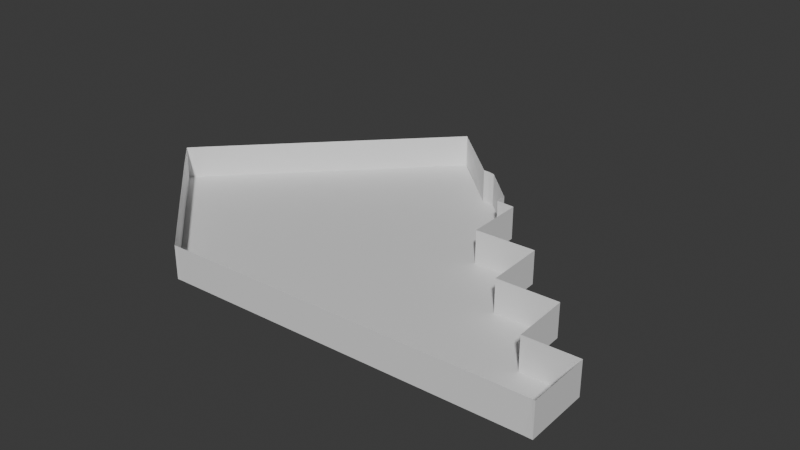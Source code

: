 # Source: basement.blend  (saved by Blender 5.0.119; exported with 4.5.12 LTS)
import bpy
from mathutils import Matrix  # noqa: F401  (used for matrix-valued properties, if any)

bpy.ops.wm.read_factory_settings(use_empty=True)
scene = bpy.context.scene
scene.name = 'Scene'

# ---- collections
col_collection = bpy.data.collections.new('Collection'); scene.collection.children.link(col_collection)

# ---- images (referenced by path relative to the original .blend; pixels are not part of the script)
import os
ASSET_DIR = os.environ.get("B2B_ASSET_DIR", "")  # directory of the original .blend (textures are referenced by path, not embedded)
HERE = os.path.dirname(os.path.abspath(__file__))  # packed textures are extracted next to this script under _unpacked/

def load_image(name, relpath, width, height, colorspace="sRGB"):
    """Load a texture the original file referenced (path relative to the .blend, or extracted next to this script)."""
    p = next((c for c in (os.path.join(HERE, relpath), os.path.join(ASSET_DIR, relpath)) if relpath and os.path.exists(c)), "")
    if p:
        img = bpy.data.images.load(p, check_existing=True)
        img.name = name
    else:  # same state as the original file: an image datablock whose file is absent (Cycles renders it pink)
        img = bpy.data.images.new(name, width, height)
        img.source = "FILE"
        img.filepath = "//" + (relpath or name)
    img.colorspace_settings.name = colorspace
    return img
img_helwan_front_right_png = load_image('helwan front right.PNG', 'helwan front right.PNG', 1024, 1024, 'sRGB')
img_helwan_right_gate_png = load_image('helwan right gate.PNG', 'helwan right gate.PNG', 1024, 1024, 'sRGB')
img_helwan_inside_top_png = load_image('helwan inside top.PNG', 'helwan inside top.PNG', 1024, 1024, 'sRGB')
img_helwan_inside_bot_png = load_image('Helwan inside bot.PNG', 'Helwan inside bot.PNG', 1024, 1024, 'sRGB')
img_helwan_right_side_back_png = load_image('helwan right side back.PNG', 'helwan right side back.PNG', 1024, 1024, 'sRGB')
img_helwan_right_side_side_png = load_image('helwan right side side.PNG', 'helwan right side side.PNG', 1024, 1024, 'sRGB')

# ---- materials (node trees are filled in below, after node groups)
mat_material_001 = bpy.data.materials.new('Material.001')
mat_material_002 = bpy.data.materials.new('Material.002')
mat_light_base_brown = bpy.data.materials.new('Light base brown')
mat_right_gate = bpy.data.materials.new('right gate')
mat_side_base_brown = bpy.data.materials.new('side base brown')
mat_right_inside_top = bpy.data.materials.new('right inside top')
mat_window_blue = bpy.data.materials.new('Window Blue')
mat_right_inside_bot = bpy.data.materials.new('right inside bot')
mat_right_side_in = bpy.data.materials.new('right side in')
mat_risght_side_side = bpy.data.materials.new('risght side side')

# ---- material node trees
mat_material_001.use_nodes = True; mat_material_001.node_tree.nodes.clear()
_N = mat_material_001.node_tree.nodes; _L = mat_material_001.node_tree.links
n0 = _N.new('ShaderNodeBsdfPrincipled'); n0.name = 'Principled BSDF'; n0.location = (-200, 100)
n1 = _N.new('ShaderNodeOutputMaterial'); n1.name = 'Material Output'; n1.location = (200, 100)
_L.new(n0.outputs[0], n1.inputs[0])
n1.is_active_output = True
mat_material_002.use_nodes = True; mat_material_002.node_tree.nodes.clear()
_N = mat_material_002.node_tree.nodes; _L = mat_material_002.node_tree.links
n0 = _N.new('ShaderNodeBsdfPrincipled'); n0.name = 'Principled BSDF'; n0.location = (-200, 100)
n1 = _N.new('ShaderNodeOutputMaterial'); n1.name = 'Material Output'; n1.location = (200, 100)
n2 = _N.new('ShaderNodeTexImage'); n2.name = 'Image Texture'; n2.location = (-700, 98)
n2.image = img_helwan_front_right_png
_L.new(n0.outputs[0], n1.inputs[0])
_L.new(n2.outputs[0], n0.inputs[0])
n1.is_active_output = True
mat_light_base_brown.use_nodes = True; mat_light_base_brown.node_tree.nodes.clear()
_N = mat_light_base_brown.node_tree.nodes; _L = mat_light_base_brown.node_tree.links
n0 = _N.new('ShaderNodeBsdfPrincipled'); n0.name = 'Principled BSDF'; n0.location = (-200, 100)
n0.inputs[0].default_value = (0.4678, 0.2831, 0.159, 1.0)
n1 = _N.new('ShaderNodeOutputMaterial'); n1.name = 'Material Output'; n1.location = (200, 100)
_L.new(n0.outputs[0], n1.inputs[0])
n1.is_active_output = True
mat_right_gate.use_nodes = True; mat_right_gate.node_tree.nodes.clear()
_N = mat_right_gate.node_tree.nodes; _L = mat_right_gate.node_tree.links
n0 = _N.new('ShaderNodeBsdfPrincipled'); n0.name = 'Principled BSDF'; n0.location = (-200, 100)
n1 = _N.new('ShaderNodeOutputMaterial'); n1.name = 'Material Output'; n1.location = (200, 100)
n2 = _N.new('ShaderNodeTexImage'); n2.name = 'Image Texture'; n2.location = (-490, 75)
n2.image = img_helwan_right_gate_png
_L.new(n0.outputs[0], n1.inputs[0])
_L.new(n2.outputs[0], n0.inputs[0])
n1.is_active_output = True
mat_side_base_brown.use_nodes = True; mat_side_base_brown.node_tree.nodes.clear()
_N = mat_side_base_brown.node_tree.nodes; _L = mat_side_base_brown.node_tree.links
n0 = _N.new('ShaderNodeBsdfPrincipled'); n0.name = 'Principled BSDF'; n0.location = (-200, 100)
n0.inputs[0].default_value = (0.2355, 0.1977, 0.1351, 1.0)
n1 = _N.new('ShaderNodeOutputMaterial'); n1.name = 'Material Output'; n1.location = (200, 100)
_L.new(n0.outputs[0], n1.inputs[0])
n1.is_active_output = True
mat_right_inside_top.use_nodes = True; mat_right_inside_top.node_tree.nodes.clear()
_N = mat_right_inside_top.node_tree.nodes; _L = mat_right_inside_top.node_tree.links
n0 = _N.new('ShaderNodeBsdfPrincipled'); n0.name = 'Principled BSDF'; n0.location = (-200, 100)
n1 = _N.new('ShaderNodeOutputMaterial'); n1.name = 'Material Output'; n1.location = (200, 100)
n2 = _N.new('ShaderNodeTexImage'); n2.name = 'Image Texture'; n2.location = (-490, 75)
n2.image = img_helwan_inside_top_png
_L.new(n0.outputs[0], n1.inputs[0])
_L.new(n2.outputs[0], n0.inputs[0])
n1.is_active_output = True
mat_window_blue.use_nodes = True; mat_window_blue.node_tree.nodes.clear()
_N = mat_window_blue.node_tree.nodes; _L = mat_window_blue.node_tree.links
n0 = _N.new('ShaderNodeBsdfPrincipled'); n0.name = 'Principled BSDF'; n0.location = (-200, 100)
n0.inputs[0].default_value = (0.2464, 0.2875, 0.6834, 1.0)
n1 = _N.new('ShaderNodeOutputMaterial'); n1.name = 'Material Output'; n1.location = (200, 100)
_L.new(n0.outputs[0], n1.inputs[0])
n1.is_active_output = True
mat_right_inside_bot.use_nodes = True; mat_right_inside_bot.node_tree.nodes.clear()
_N = mat_right_inside_bot.node_tree.nodes; _L = mat_right_inside_bot.node_tree.links
n0 = _N.new('ShaderNodeBsdfPrincipled'); n0.name = 'Principled BSDF'; n0.location = (-200, 100)
n1 = _N.new('ShaderNodeOutputMaterial'); n1.name = 'Material Output'; n1.location = (200, 100)
n2 = _N.new('ShaderNodeTexImage'); n2.name = 'Image Texture'; n2.location = (-490, 75)
n2.image = img_helwan_inside_bot_png
_L.new(n0.outputs[0], n1.inputs[0])
_L.new(n2.outputs[0], n0.inputs[0])
n1.is_active_output = True
mat_right_side_in.use_nodes = True; mat_right_side_in.node_tree.nodes.clear()
_N = mat_right_side_in.node_tree.nodes; _L = mat_right_side_in.node_tree.links
n0 = _N.new('ShaderNodeBsdfPrincipled'); n0.name = 'Principled BSDF'; n0.location = (-200, 100)
n1 = _N.new('ShaderNodeOutputMaterial'); n1.name = 'Material Output'; n1.location = (200, 100)
n2 = _N.new('ShaderNodeTexImage'); n2.name = 'Image Texture'; n2.location = (-490, 75)
n2.image = img_helwan_right_side_back_png
_L.new(n0.outputs[0], n1.inputs[0])
_L.new(n2.outputs[0], n0.inputs[0])
n1.is_active_output = True
mat_risght_side_side.use_nodes = True; mat_risght_side_side.node_tree.nodes.clear()
_N = mat_risght_side_side.node_tree.nodes; _L = mat_risght_side_side.node_tree.links
n0 = _N.new('ShaderNodeBsdfPrincipled'); n0.name = 'Principled BSDF'; n0.location = (-200, 100)
n1 = _N.new('ShaderNodeOutputMaterial'); n1.name = 'Material Output'; n1.location = (200, 100)
n2 = _N.new('ShaderNodeTexImage'); n2.name = 'Image Texture'; n2.location = (-490, 75)
n2.image = img_helwan_right_side_side_png
_L.new(n0.outputs[0], n1.inputs[0])
_L.new(n2.outputs[0], n0.inputs[0])
n1.is_active_output = True

# ---- world
world_world = bpy.data.worlds.new('World'); scene.world = world_world
world_world.use_nodes = True; world_world.node_tree.nodes.clear()
_N = world_world.node_tree.nodes; _L = world_world.node_tree.links
n0 = _N.new('ShaderNodeOutputWorld'); n0.name = 'World Output'; n0.location = (200, 100)
n1 = _N.new('ShaderNodeBackground'); n1.name = 'Background'; n1.location = (-200, 100)
n1.inputs[0].default_value = (0.05088, 0.05088, 0.05088, 1.0)
_L.new(n1.outputs[0], n0.inputs[0])
n0.is_active_output = True
world_world.color = (0.05088, 0.05088, 0.05088)
world_world.sun_shadow_jitter_overblur = 0.0

# ---- meshes
me_plane_001 = bpy.data.meshes.new('Plane.001')
me_plane_001.from_pydata([(34.04, -26.51, 0.09222), (34.82, -26.48, 0.09191), (-26.6, -28.38, 0.1142), (-27.22, -28.44, 0.1145), (-49.21, -7.827, 0.06503), (34.82, -26.48, 0.09191), (35.35, -26.51, 0.09183), (35.35, -26.51, 0.09183), (26.58, -15.73, 0.0652), (25.93, -15.78, 0.06553), (25.9, -15.24, 0.06408), (25.44, -5.587, 0.03815), (25.44, -5.587, 0.03815), (15.53, -5.846, 0.04161), (14.93, -5.87, 0.04185), (14.56, 4.586, 0.01373), (4.098, 4.274, 0.0175), (3.836, 14.61, -0.01032), (0.6332, 14.77, -0.009868), (0.6068, 16.72, -0.01512), (-5.814, 22.82, -0.02977), (-6.917, 23.06, -0.03013), (-8.058, 23.14, -0.03001), (-19.28, 33.36, -0.05447), (-52.59, -1.115, 0.04786), (35.33, -26.0, 0.09046), (26.58, -15.73, 0.0652), (35.04, -15.45, 0.06207), (34.04, -26.51, -5.657), (34.82, -26.48, -5.658), (-26.6, -28.38, -5.636), (-27.22, -28.44, -5.635), (-49.21, -7.827, -5.685), (34.82, -26.48, -5.658), (35.35, -26.51, -5.658), (35.35, -26.51, -5.658), (26.58, -15.73, -5.684), (25.93, -15.78, -5.684), (25.9, -15.24, -5.686), (25.44, -5.587, -5.712), (25.44, -5.587, -5.712), (15.53, -5.846, -5.708), (14.93, -5.87, -5.708), (14.91, -5.172, -5.71), (14.56, 4.586, -5.736), (4.098, 4.274, -5.732), (4.078, 4.93, -5.734), (3.836, 14.61, -5.76), (1.18, 14.66, -5.759), (0.6332, 14.77, -5.76), (0.6926, 15.4, -5.761), (0.6926, 15.4, -5.761), (0.6068, 16.72, -5.765), (-5.814, 22.82, -5.779), (-6.917, 23.06, -5.78), (-8.058, 23.14, -5.78), (-8.741, 23.68, -5.781), (-18.02, 32.25, -5.802), (-19.28, 33.36, -5.804), (-52.59, -1.115, -5.702), (-54.3, -2.951, -5.699), (-52.84, -4.36, -5.699), (-54.3, -2.951, -5.699), (-49.21, -7.827, -5.685), (-49.21, -7.827, 0.06503), (35.33, -26.0, -5.659), (26.58, -15.73, -5.684), (35.04, -15.45, -5.688), (34.04, -26.51, -5.657), (34.82, -26.48, -5.658), (-26.6, -28.38, -5.636), (-27.22, -28.44, -5.635), (-49.21, -7.827, -5.685), (34.82, -26.48, -5.658), (35.35, -26.51, -5.658), (35.35, -26.51, -5.658), (26.58, -15.73, -5.684), (25.93, -15.78, -5.684), (25.9, -15.24, -5.686), (25.44, -5.587, -5.712), (14.93, -5.87, -5.708), (14.93, -5.87, -5.708), (14.91, -5.172, -5.71), (14.56, 4.586, -5.736), (4.695, 4.315, -5.732), (4.098, 4.274, -5.732), (4.078, 4.93, -5.734), (3.836, 14.61, -5.76), (1.18, 14.66, -5.759), (0.6332, 14.77, -5.76), (0.6926, 15.4, -5.761), (0.6926, 15.4, -5.761), (0.6068, 16.72, -5.765), (-5.814, 22.82, -5.779), (-6.917, 23.06, -5.78), (-8.058, 23.14, -5.78), (-8.741, 23.68, -5.781), (-18.02, 32.25, -5.802), (-19.28, 33.36, -5.804), (-52.59, -1.115, -5.702), (-54.3, -2.951, -5.699), (-52.84, -4.36, -5.699), (-54.3, -2.951, -5.699), (26.58, -15.73, -5.684), (35.04, -15.45, -5.688), (-52.59, -1.115, -5.702), (14.56, 4.586, -5.736), (-19.28, 33.36, -5.804), (-8.741, 23.68, -5.781), (-8.058, 23.14, -5.78), (-6.917, 23.06, -5.78), (-5.814, 22.82, -5.779), (0.6068, 16.72, -5.765), (0.6926, 15.4, -5.761), (0.6332, 14.77, -5.76), (1.18, 14.66, -5.759), (3.836, 14.61, -5.76), (-49.21, -7.827, -5.685), (-49.21, -7.827, 0.06503), (-49.21, -7.827, -5.685), (-49.21, -7.827, 0.06503), (-49.21, -7.827, -5.685), (-49.21, -7.827, 0.06503), (-49.21, -7.827, -5.685), (-49.21, -7.827, 0.06503), (-54.3, -2.951, -5.699), (-49.21, -7.827, -5.685), (-52.84, -4.36, -5.699), (-49.21, -7.827, 0.06503), (-52.84, -4.36, 0.05038), (-52.84, -4.36, 0.05038), (-54.3, -2.951, 0.05038), (-54.3, -2.951, 0.05038), (-52.59, -1.115, 0.04786)], [(3, 4), (5, 1), (7, 6), (25, 7), (10, 9), (11, 10), (13, 12), (14, 13), (26, 27), (39, 38), (80, 83), (118, 64), (63, 117), (123, 121), (122, 124), (130, 131), (133, 132)], [(1, 7, 35, 29, 28, 30, 2, 0), (11, 12, 40, 39), (22, 23, 58, 57, 56, 55), (19, 20, 53, 52), (16, 17, 47, 46, 45), (14, 42, 40, 12), (37, 9, 12, 40), (17, 18, 49, 48, 47), (20, 21, 54, 53), (15, 16, 45, 44), (3, 2, 30, 31), (18, 19, 52, 51, 50, 49), (21, 22, 55, 54), (67, 35, 65), (7, 27, 67, 35), (62, 61, 101, 125), (48, 49, 89, 88), (36, 37, 77, 76), (50, 51, 91, 90), (67, 66, 103, 104), (51, 52, 92, 91), (52, 53, 93, 92), (40, 41, 80, 79), (53, 54, 94, 93), (42, 43, 82, 81), (28, 29, 69, 68), (55, 56, 96, 95), (41, 42, 81, 80), (30, 28, 68, 70), (54, 55, 95, 94), (35, 67, 104, 75), (43, 44, 83, 82), (31, 30, 70, 71), (56, 57, 97, 96), (32, 31, 71, 72), (57, 58, 98, 97), (45, 46, 86, 85), (29, 33, 73, 69), (58, 59, 99, 98), (59, 60, 100, 99), (46, 47, 87, 86), (34, 35, 75, 74), (61, 32, 72, 101), (47, 48, 88, 87), (49, 50, 90, 89), (37, 38, 78, 77), (76, 104, 103), (73, 69, 68, 70, 71, 72, 101, 102, 105, 107, 108, 109, 110, 111, 112, 113, 114, 115, 116, 85, 84, 106, 81, 80, 79, 78, 77, 76, 104, 75, 74), (128, 3, 31, 126, 127, 102, 131, 129), (101, 72, 126, 127), (23, 24, 132, 102, 59, 58), (8, 9, 37, 36, 67, 27), (14, 15, 44, 43, 42)])
_uv = me_plane_001.uv_layers.new(name='UVMap')
_uv.uv.foreach_set('vector', [1.0, 1.0, 1.0, 1.0, 1.0, 1.0, 1.0, 1.0, 0.0, 1.0, 0.0, 1.0, 0.0, 1.0, 0.0, 1.0, 1.0, 1.0, 1.0, 1.0, 1.0, 1.0, 1.0, 1.0, 1.0, 1.0, 1.0, 1.0, 1.0, 1.0, 1.0, 1.0, 1.0, 1.0, 1.0, 1.0, 1.0, 1.0, 1.0, 1.0, 1.0, 1.0, 1.0, 1.0, 1.0, 1.0, 1.0, 1.0, 1.0, 1.0, 1.0, 1.0, 1.0, 1.0, 1.0, 1.0, 1.0, 1.0, 1.0, 1.0, 1.0, 1.0, 1.0, 1.0, 1.0, 1.0, 1.0, 1.0, 1.0, 1.0, 1.0, 1.0, 1.0, 1.0, 1.0, 1.0, 1.0, 1.0, 1.0, 1.0, 1.0, 1.0, 1.0, 1.0, 1.0, 1.0, 1.0, 1.0, 1.0, 1.0, 1.0, 1.0, 1.0, 1.0, 1.0, 1.0, 0.0, 1.0, 0.0, 1.0, 0.0, 1.0, 0.0, 1.0, 1.0, 1.0, 1.0, 1.0, 1.0, 1.0, 1.0, 1.0, 1.0, 1.0, 1.0, 1.0, 1.0, 1.0, 1.0, 1.0, 1.0, 1.0, 1.0, 1.0, 1.0, 1.0, 1.0, 1.0, 1.0, 1.0, 1.0, 1.0, 1.0, 1.0, 1.0, 1.0, 1.0, 1.0, 0.0, 1.0, 0.0, 1.0, 0.0, 1.0, 0.0, 1.0, 1.0, 1.0, 1.0, 1.0, 1.0, 1.0, 1.0, 1.0, 1.0, 1.0, 1.0, 1.0, 1.0, 1.0, 1.0, 1.0, 1.0, 1.0, 1.0, 1.0, 1.0, 1.0, 1.0, 1.0, 1.0, 1.0, 1.0, 1.0, 1.0, 1.0, 1.0, 1.0, 1.0, 1.0, 1.0, 1.0, 1.0, 1.0, 1.0, 1.0, 1.0, 1.0, 1.0, 1.0, 1.0, 1.0, 1.0, 1.0, 1.0, 1.0, 1.0, 1.0, 1.0, 1.0, 1.0, 1.0, 1.0, 1.0, 1.0, 1.0, 1.0, 1.0, 1.0, 1.0, 1.0, 1.0, 1.0, 1.0, 1.0, 1.0, 1.0, 1.0, 0.0, 1.0, 1.0, 1.0, 1.0, 1.0, 0.0, 1.0, 1.0, 1.0, 1.0, 1.0, 1.0, 1.0, 1.0, 1.0, 1.0, 1.0, 1.0, 1.0, 1.0, 1.0, 1.0, 1.0, 0.0, 1.0, 0.0, 1.0, 0.0, 1.0, 0.0, 1.0, 1.0, 1.0, 1.0, 1.0, 1.0, 1.0, 1.0, 1.0, 1.0, 1.0, 1.0, 1.0, 1.0, 1.0, 1.0, 1.0, 1.0, 1.0, 1.0, 1.0, 1.0, 1.0, 1.0, 1.0, 0.0, 1.0, 0.0, 1.0, 0.0, 1.0, 0.0, 1.0, 1.0, 1.0, 1.0, 1.0, 1.0, 1.0, 1.0, 1.0, 0.0, 1.0, 0.0, 1.0, 0.0, 1.0, 0.0, 1.0, 1.0, 1.0, 1.0, 1.0, 1.0, 1.0, 1.0, 1.0, 1.0, 1.0, 1.0, 1.0, 1.0, 1.0, 1.0, 1.0, 1.0, 1.0, 1.0, 1.0, 1.0, 1.0, 1.0, 1.0, 1.0, 1.0, 1.0, 1.0, 1.0, 1.0, 1.0, 1.0, 1.0, 1.0, 1.0, 1.0, 1.0, 1.0, 1.0, 1.0, 1.0, 1.0, 1.0, 1.0, 1.0, 1.0, 1.0, 1.0, 1.0, 1.0, 1.0, 1.0, 1.0, 1.0, 1.0, 1.0, 0.0, 1.0, 0.0, 1.0, 0.0, 1.0, 0.0, 1.0, 1.0, 1.0, 1.0, 1.0, 1.0, 1.0, 1.0, 1.0, 1.0, 1.0, 1.0, 1.0, 1.0, 1.0, 1.0, 1.0, 1.0, 1.0, 1.0, 1.0, 1.0, 1.0, 1.0, 1.0, 1.0, 1.0, 1.0, 1.0, 1.0, 1.0, 1.0, 1.0, 1.0, 1.0, 0.0, 1.0, 0.0, 1.0, 0.0, 1.0, 0.0, 1.0, 0.0, 1.0, 0.0, 1.0, 0.5, 1.0, 0.75, 1.0, 0.875, 1.0, 0.9375, 1.0, 0.9688, 1.0, 0.9844, 1.0, 0.9922, 1.0, 0.9961, 1.0, 0.998, 1.0, 0.999, 1.0, 0.9995, 1.0, 1.0, 1.0, 1.0, 1.0, 0.8252, 1.0, 1.0, 1.0, 1.0, 1.0, 1.0, 1.0, 1.0, 1.0, 1.0, 1.0, 1.0, 1.0, 1.0, 1.0, 1.0, 1.0, 1.0, 1.0, 0.0, 1.0, 0.0, 1.0, 0.0, 1.0, 0.0, 1.0, 0.0, 1.0, 0.0, 0.0, 0.0, 0.0, 0.0, 1.0, 0.0, 1.0, 0.0, 1.0, 0.0, 1.0, 0.0, 1.0, 1.0, 1.0, 1.0, 1.0, 0.0, 0.0, 0.0, 0.0, 1.0, 1.0, 1.0, 1.0, 1.0, 1.0, 1.0, 1.0, 1.0, 1.0, 1.0, 1.0, 1.0, 1.0, 1.0, 1.0, 1.0, 1.0, 1.0, 1.0, 1.0, 1.0, 1.0, 1.0, 1.0, 1.0])
me_plane_001.materials.append(mat_material_001)
me_plane_001.materials.append(mat_material_002)
me_plane_001.materials.append(mat_light_base_brown)
me_plane_001.materials.append(mat_right_gate)
me_plane_001.materials.append(mat_side_base_brown)
me_plane_001.materials.append(mat_right_inside_top)
me_plane_001.materials.append(mat_window_blue)
me_plane_001.materials.append(mat_right_inside_bot)
me_plane_001.materials.append(mat_right_side_in)
me_plane_001.materials.append(mat_risght_side_side)
me_plane_001.update()

# ---- objects
ob_basement = bpy.data.objects.new('basement', me_plane_001)

# ---- transforms, parenting, visibility, modifiers, constraints
ob_basement.location = (0.0, 0.0, 0.0)

# ---- collection membership
col_collection.objects.link(ob_basement)

# ---- scene / render settings (as saved in the file)
scene.frame_start = 1; scene.frame_end = 250; scene.frame_set(1)
scene.render.engine = 'BLENDER_EEVEE_NEXT'
scene.render.bake_bias = 0.0
scene.render.bake_samples = 0
scene.cycles.sampling_pattern = 'TABULATED_SOBOL'
scene.eevee.use_volume_custom_range = False
bpy.context.view_layer.update()

# ---- added for rendering (the .blend has no active camera and no usable light): camera, sun
cam_auto = bpy.data.cameras.new('AutoCamera')
cam_auto.lens = 50.0
cam_auto.sensor_width = 36.0
cam_auto.clip_end = 1770.58
ob_auto_camera = bpy.data.objects.new('AutoCamera', cam_auto)
scene.collection.objects.link(ob_auto_camera)
ob_auto_camera.location = (91.4142, -118.605, 77.8658)
ob_auto_camera.rotation_euler = (1.09748, -7.21219e-08, 0.694738)
scene.camera = ob_auto_camera
light_auto_sun = bpy.data.lights.new('AutoSun', 'SUN')
light_auto_sun.energy = 3.0
light_auto_sun.angle = 0.0523599
ob_auto_sun = bpy.data.objects.new('AutoSun', light_auto_sun)
scene.collection.objects.link(ob_auto_sun)
ob_auto_sun.rotation_euler = (0.872665, 0.174533, 0.523599)
bpy.context.view_layer.update()
